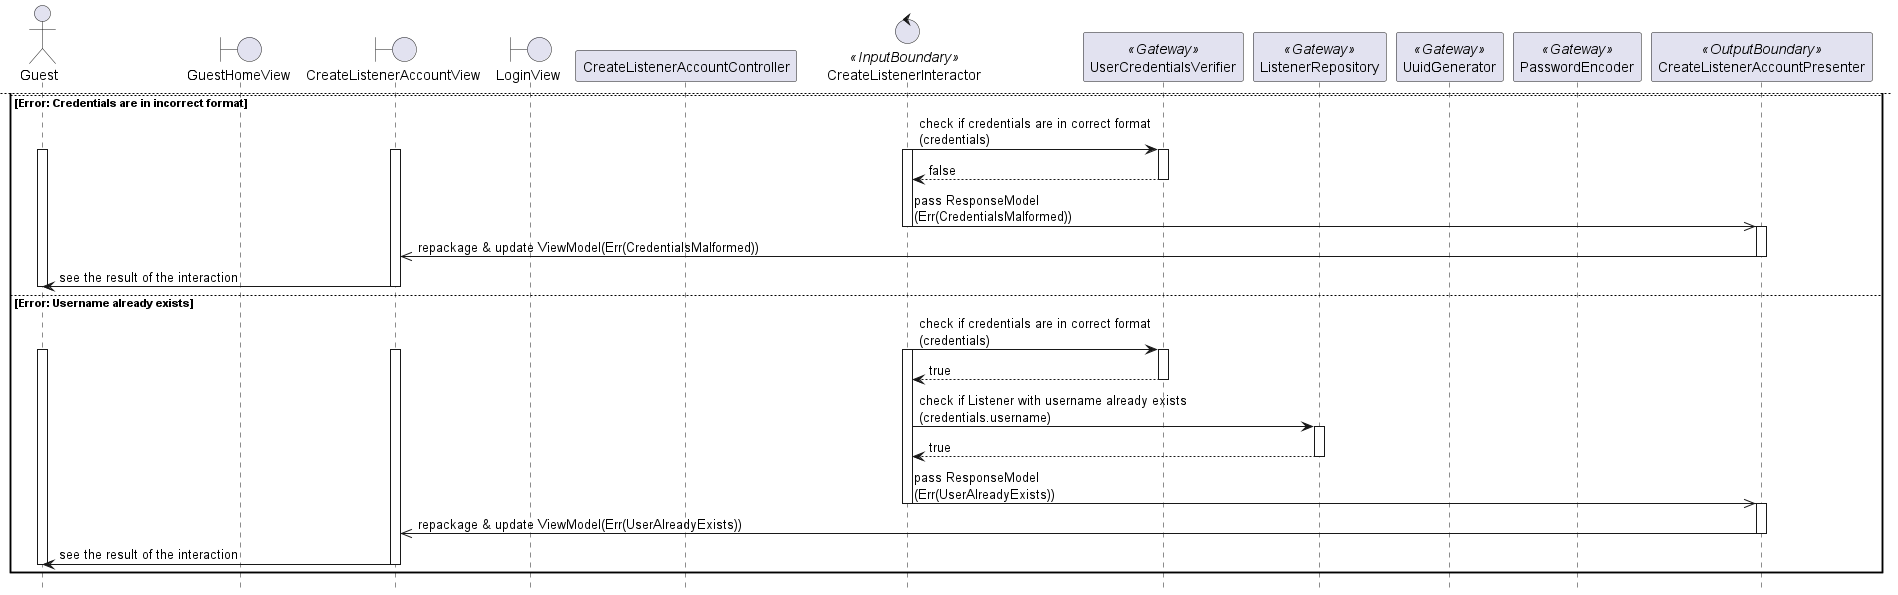

The diagram above was rendered by PlantUML. Its source (embedded in the PNG):
@startuml

hide footbox
skinparam BackgroundColor transparent

actor Guest
boundary GuestHomeView
boundary CreateListenerAccountView
boundary LoginView
participant CreateListenerAccountController
control CreateListenerInteractor <<InputBoundary>>
participant UserCredentialsVerifier <<Gateway>>
participant ListenerRepository <<Gateway>>
participant UuidGenerator <<Gateway>>
participant PasswordEncoder <<Gateway>>
participant CreateListenerAccountPresenter <<OutputBoundary>>

Guest -> GuestHomeView: click on create account button
activate Guest
activate GuestHomeView

GuestHomeView -> CreateListenerAccountView: redirect
deactivate GuestHomeView
activate CreateListenerAccountView

Guest -> CreateListenerAccountView: enter credentials & metadata
Guest -> CreateListenerAccountView: click on submit button
CreateListenerAccountView -> CreateListenerAccountController: pass RequestObject\n(credentials, metadata)
activate CreateListenerAccountController

CreateListenerAccountController ->> CreateListenerInteractor: repackage & pass RequestModel\n(credentials, metadata)
deactivate CreateListenerAccountController

alt OK
    CreateListenerInteractor -> UserCredentialsVerifier: check if credentials are in correct format\n(credentials)
    activate CreateListenerInteractor
    activate UserCredentialsVerifier
    return true
    deactivate UserCredentialsVerifier

    CreateListenerInteractor -> ListenerRepository: check if Listener with username already exists\n(credentials.username)
    activate ListenerRepository
    return false
    
    par
    CreateListenerInteractor -> PasswordEncoder: encode credentials\n(credentials)
    activate PasswordEncoder
    return encodedCredentials
    deactivate PasswordEncoder

    else
    CreateListenerInteractor -> UuidGenerator: generate Listener ID
    activate UuidGenerator
    return listenerId
    deactivate UuidGenerator

    end

    CreateListenerInteractor -> ListenerRepository: save Listener with listenerId, encodedCredentials, metadata,\nother attributes defaulted\n(listenerId, encodedCredentials, metadata)
    deactivate ListenerRepository
    
    CreateListenerInteractor ->> CreateListenerAccountPresenter: pass ResponseModel\n(Ok())
    deactivate CreateListenerInteractor
    activate CreateListenerAccountPresenter

    CreateListenerAccountPresenter ->> CreateListenerAccountView: repackage & update ViewModel(Ok())
    deactivate CreateListenerAccountPresenter

    CreateListenerAccountView ->> LoginView: redirect
    deactivate CreateListenerAccountView
    activate LoginView

    LoginView -> Guest: see the result of the interaction
    deactivate LoginView
    deactivate Guest
    newpage

else Error: Credentials are in incorrect format
    CreateListenerInteractor -> UserCredentialsVerifier: check if credentials are in correct format\n(credentials)
    activate CreateListenerAccountView
    activate Guest
    activate CreateListenerInteractor
    activate UserCredentialsVerifier
    return false
    deactivate UserCredentialsVerifier

    CreateListenerInteractor ->> CreateListenerAccountPresenter: pass ResponseModel\n(Err(CredentialsMalformed))
    deactivate CreateListenerInteractor
    activate CreateListenerAccountPresenter

    CreateListenerAccountPresenter ->> CreateListenerAccountView: repackage & update ViewModel(Err(CredentialsMalformed))
    deactivate CreateListenerAccountPresenter

    CreateListenerAccountView -> Guest: see the result of the interaction
    deactivate CreateListenerAccountView
    deactivate Guest

else Error: Username already exists
    CreateListenerInteractor -> UserCredentialsVerifier: check if credentials are in correct format\n(credentials)
    activate CreateListenerAccountView
    activate Guest
    activate CreateListenerInteractor
    activate UserCredentialsVerifier
    return true
    deactivate UserCredentialsVerifier

    CreateListenerInteractor -> ListenerRepository: check if Listener with username already exists\n(credentials.username)
    activate ListenerRepository
    return true

    CreateListenerInteractor ->> CreateListenerAccountPresenter: pass ResponseModel\n(Err(UserAlreadyExists))
    deactivate CreateListenerInteractor
    activate CreateListenerAccountPresenter

    CreateListenerAccountPresenter ->> CreateListenerAccountView: repackage & update ViewModel(Err(UserAlreadyExists))
    deactivate CreateListenerAccountPresenter

    CreateListenerAccountView -> Guest: see the result of the interaction
    deactivate CreateListenerAccountView
    deactivate Guest

end

@enduml